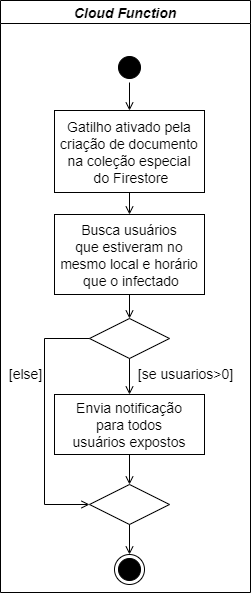

The diagram above was exported from draw.io. Its source (the exported page's mxGraphModel, read from the mxfile embedded in the PNG):
<mxGraphModel dx="1102" dy="582" grid="1" gridSize="10" guides="1" tooltips="1" connect="1" arrows="1" fold="1" page="1" pageScale="1" pageWidth="1169" pageHeight="826" background="#ffffff" math="0" shadow="0">
  <root>
    <mxCell id="0" />
    <mxCell id="1" parent="0" />
    <mxCell id="YgmQl4iMXhGC0akDB3HO-41" value="Cloud Function" style="swimlane;whiteSpace=wrap;startSize=23;fontStyle=3;fontSize=14;" parent="1" vertex="1">
      <mxGeometry x="740" y="128" width="250" height="592" as="geometry" />
    </mxCell>
    <mxCell id="YgmQl4iMXhGC0akDB3HO-42" value="Gatilho ativado pela&#10;criação de documento&#10;na coleção especial&#10; do Firestore" style="fontSize=14;" parent="YgmQl4iMXhGC0akDB3HO-41" vertex="1">
      <mxGeometry x="54" y="110" width="150" height="82" as="geometry" />
    </mxCell>
    <mxCell id="YgmQl4iMXhGC0akDB3HO-52" value="Busca usuários&#10;que estiveram no &#10;mesmo local e horário&#10; que o infectado" style="fontSize=14;" parent="YgmQl4iMXhGC0akDB3HO-41" vertex="1">
      <mxGeometry x="54" y="214" width="150" height="80" as="geometry" />
    </mxCell>
    <mxCell id="YgmQl4iMXhGC0akDB3HO-55" value="" style="endArrow=open;endFill=1;rounded=0;entryX=0.5;entryY=0;entryDx=0;entryDy=0;exitX=0.5;exitY=1;exitDx=0;exitDy=0;" parent="YgmQl4iMXhGC0akDB3HO-41" source="YgmQl4iMXhGC0akDB3HO-42" target="YgmQl4iMXhGC0akDB3HO-52" edge="1">
      <mxGeometry relative="1" as="geometry">
        <mxPoint x="-106" y="252" as="sourcePoint" />
        <mxPoint x="-106" y="304" as="targetPoint" />
      </mxGeometry>
    </mxCell>
    <mxCell id="21" value="" style="rhombus;fillColor=#FFFFFF;" parent="YgmQl4iMXhGC0akDB3HO-41" vertex="1">
      <mxGeometry x="89" y="318" width="80" height="40" as="geometry" />
    </mxCell>
    <mxCell id="YgmQl4iMXhGC0akDB3HO-57" value="" style="endArrow=open;endFill=1;rounded=0;entryX=0.5;entryY=0;entryDx=0;entryDy=0;exitX=0.5;exitY=1;exitDx=0;exitDy=0;" parent="YgmQl4iMXhGC0akDB3HO-41" source="YgmQl4iMXhGC0akDB3HO-52" target="21" edge="1">
      <mxGeometry relative="1" as="geometry">
        <mxPoint x="139" y="144" as="sourcePoint" />
        <mxPoint x="139" y="254" as="targetPoint" />
      </mxGeometry>
    </mxCell>
    <mxCell id="YgmQl4iMXhGC0akDB3HO-58" value="&lt;font style=&quot;font-size: 14px&quot;&gt;[se usuarios&amp;gt;0]&lt;/font&gt;" style="text;html=1;align=center;verticalAlign=middle;resizable=0;points=[];autosize=1;strokeColor=none;" parent="YgmQl4iMXhGC0akDB3HO-41" vertex="1">
      <mxGeometry x="130" y="363" width="110" height="20" as="geometry" />
    </mxCell>
    <mxCell id="YgmQl4iMXhGC0akDB3HO-61" value="" style="endArrow=open;endFill=1;rounded=0;entryX=0;entryY=0.5;entryDx=0;entryDy=0;exitX=0;exitY=0.5;exitDx=0;exitDy=0;" parent="YgmQl4iMXhGC0akDB3HO-41" source="21" target="YgmQl4iMXhGC0akDB3HO-65" edge="1">
      <mxGeometry relative="1" as="geometry">
        <mxPoint x="-106" y="142" as="sourcePoint" />
        <mxPoint x="34" y="354" as="targetPoint" />
        <Array as="points">
          <mxPoint x="44" y="338" />
          <mxPoint x="44" y="504" />
        </Array>
      </mxGeometry>
    </mxCell>
    <mxCell id="YgmQl4iMXhGC0akDB3HO-62" value="Envia notificação&#10;para todos &#10;usuários expostos" style="fontSize=14;" parent="YgmQl4iMXhGC0akDB3HO-41" vertex="1">
      <mxGeometry x="54" y="394" width="150" height="60" as="geometry" />
    </mxCell>
    <mxCell id="YgmQl4iMXhGC0akDB3HO-63" value="" style="endArrow=open;endFill=1;rounded=0;entryX=0.5;entryY=0;entryDx=0;entryDy=0;exitX=0.5;exitY=1;exitDx=0;exitDy=0;" parent="YgmQl4iMXhGC0akDB3HO-41" source="21" target="YgmQl4iMXhGC0akDB3HO-62" edge="1">
      <mxGeometry relative="1" as="geometry">
        <mxPoint x="139" y="304" as="sourcePoint" />
        <mxPoint x="139" y="344" as="targetPoint" />
      </mxGeometry>
    </mxCell>
    <mxCell id="38" value="" style="ellipse;shape=endState;fillColor=#000000;" parent="YgmQl4iMXhGC0akDB3HO-41" vertex="1">
      <mxGeometry x="114" y="554" width="30" height="30" as="geometry" />
    </mxCell>
    <mxCell id="YgmQl4iMXhGC0akDB3HO-65" value="" style="rhombus;fillColor=#FFFFFF;" parent="YgmQl4iMXhGC0akDB3HO-41" vertex="1">
      <mxGeometry x="89" y="484" width="80" height="40" as="geometry" />
    </mxCell>
    <mxCell id="YgmQl4iMXhGC0akDB3HO-67" value="" style="endArrow=open;endFill=1;rounded=0;entryX=0.5;entryY=0;entryDx=0;entryDy=0;exitX=0.5;exitY=1;exitDx=0;exitDy=0;" parent="YgmQl4iMXhGC0akDB3HO-41" source="YgmQl4iMXhGC0akDB3HO-62" target="YgmQl4iMXhGC0akDB3HO-65" edge="1">
      <mxGeometry relative="1" as="geometry">
        <mxPoint x="139" y="304" as="sourcePoint" />
        <mxPoint x="139" y="328" as="targetPoint" />
      </mxGeometry>
    </mxCell>
    <mxCell id="YgmQl4iMXhGC0akDB3HO-59" value="&lt;font style=&quot;font-size: 14px&quot;&gt;[else]&lt;/font&gt;" style="text;html=1;align=center;verticalAlign=middle;resizable=0;points=[];autosize=1;strokeColor=none;" parent="YgmQl4iMXhGC0akDB3HO-41" vertex="1">
      <mxGeometry y="363" width="50" height="20" as="geometry" />
    </mxCell>
    <mxCell id="YgmQl4iMXhGC0akDB3HO-68" value="" style="endArrow=open;endFill=1;rounded=0;entryX=0.5;entryY=0;entryDx=0;entryDy=0;exitX=0.5;exitY=1;exitDx=0;exitDy=0;" parent="YgmQl4iMXhGC0akDB3HO-41" source="YgmQl4iMXhGC0akDB3HO-65" target="38" edge="1">
      <mxGeometry relative="1" as="geometry">
        <mxPoint x="139" y="446" as="sourcePoint" />
        <mxPoint x="139" y="474" as="targetPoint" />
      </mxGeometry>
    </mxCell>
    <mxCell id="5" value="" style="ellipse;shape=startState;fillColor=#000000;" parent="YgmQl4iMXhGC0akDB3HO-41" vertex="1">
      <mxGeometry x="114" y="52" width="30" height="30" as="geometry" />
    </mxCell>
    <mxCell id="I1Fnh-rFrBJYOAvrQCXR-38" value="" style="endArrow=open;endFill=1;rounded=0;exitX=0.5;exitY=1;exitDx=0;exitDy=0;entryX=0.5;entryY=0;entryDx=0;entryDy=0;" parent="YgmQl4iMXhGC0akDB3HO-41" source="5" target="YgmQl4iMXhGC0akDB3HO-42" edge="1">
      <mxGeometry relative="1" as="geometry">
        <mxPoint x="155" y="120" as="sourcePoint" />
        <mxPoint x="155" y="160" as="targetPoint" />
      </mxGeometry>
    </mxCell>
  </root>
</mxGraphModel>